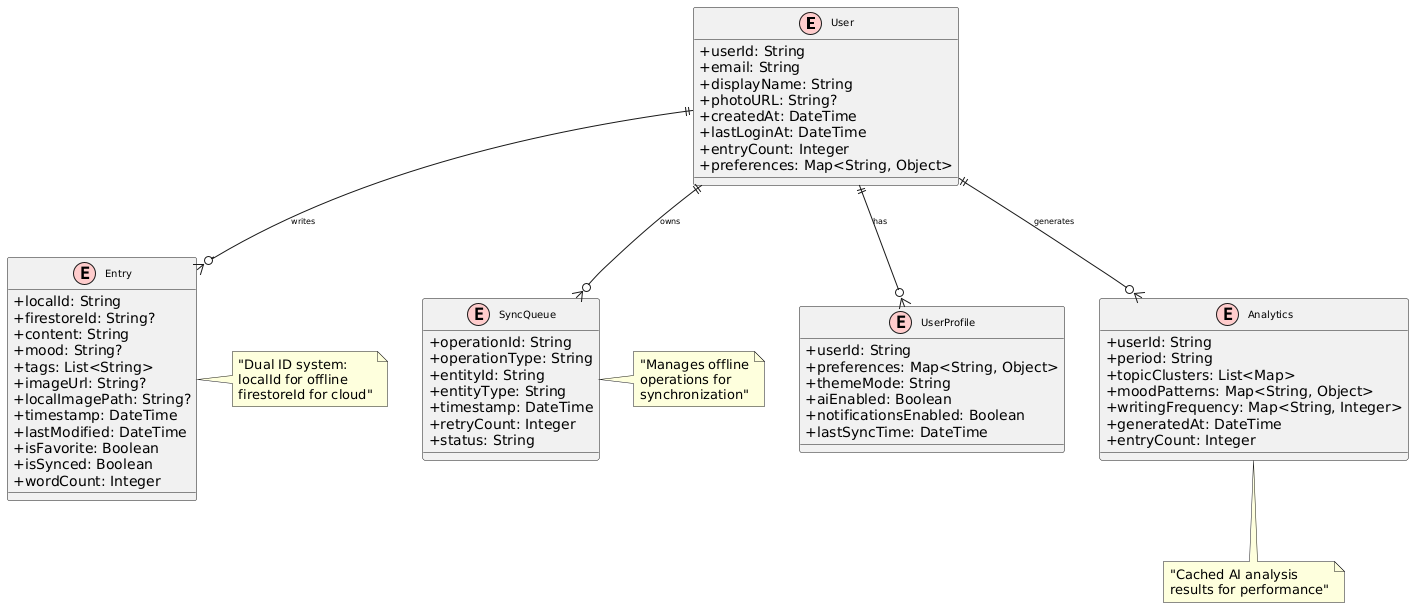

The diagram above was rendered by PlantUML. Its source (embedded in the PNG):
@startuml
!define ENTITY(name,desc) class name as "desc" << (E,#FFCCCC) >>
!define RELATIONSHIP(from,to,label) from ||--o{ to : label

skinparam classAttributeIconSize 0
skinparam classFontSize 10
skinparam classArrowFontSize 8

ENTITY(User, "User")
ENTITY(Entry, "Entry") 
ENTITY(UserProfile, "UserProfile")
ENTITY(Analytics, "Analytics")
ENTITY(SyncQueue, "SyncQueue")

class User {
  +userId: String
  +email: String
  +displayName: String
  +photoURL: String?
  +createdAt: DateTime
  +lastLoginAt: DateTime
  +entryCount: Integer
  +preferences: Map<String, Object>
}

class Entry {
  +localId: String
  +firestoreId: String?
  +content: String
  +mood: String?
  +tags: List<String>
  +imageUrl: String?
  +localImagePath: String?
  +timestamp: DateTime
  +lastModified: DateTime
  +isFavorite: Boolean
  +isSynced: Boolean
  +wordCount: Integer
}

class UserProfile {
  +userId: String
  +preferences: Map<String, Object>
  +themeMode: String
  +aiEnabled: Boolean
  +notificationsEnabled: Boolean
  +lastSyncTime: DateTime
}

class Analytics {
  +userId: String
  +period: String
  +topicClusters: List<Map>
  +moodPatterns: Map<String, Object>
  +writingFrequency: Map<String, Integer>
  +generatedAt: DateTime
  +entryCount: Integer
}

class SyncQueue {
  +operationId: String
  +operationType: String
  +entityId: String
  +entityType: String
  +timestamp: DateTime
  +retryCount: Integer
  +status: String
}

RELATIONSHIP(User, Entry, "writes")
RELATIONSHIP(User, UserProfile, "has")
RELATIONSHIP(User, Analytics, "generates")
RELATIONSHIP(User, SyncQueue, "owns")

note right of Entry : "Dual ID system:\nlocalId for offline\nfirestoreId for cloud"

note right of SyncQueue : "Manages offline\noperations for\nsynchronization"

note bottom of Analytics : "Cached AI analysis\nresults for performance"
@enduml